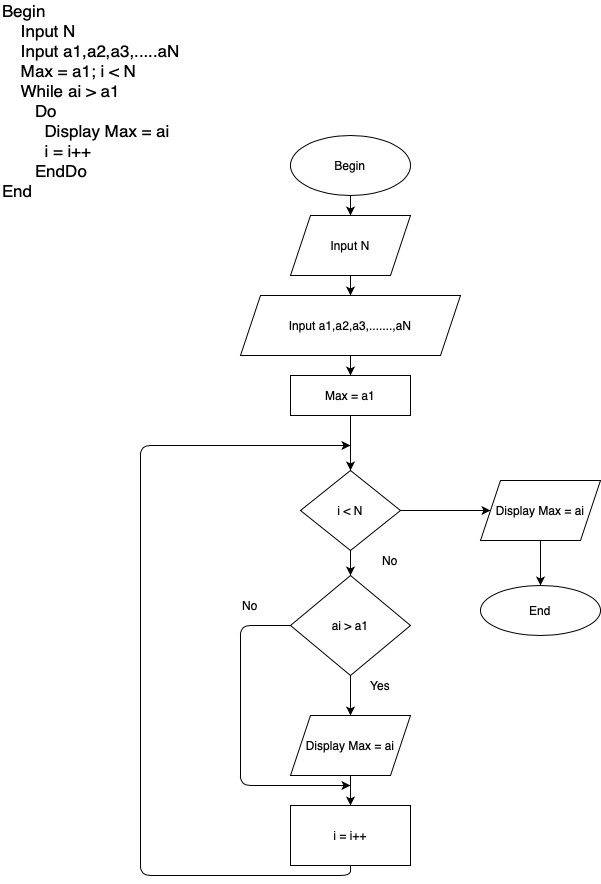

The diagram above was exported from draw.io. Its source (the exported page's mxGraphModel, read from the mxfile embedded in the PNG):
<mxGraphModel dx="786" dy="490" grid="1" gridSize="10" guides="1" tooltips="1" connect="1" arrows="1" fold="1" page="1" pageScale="1" pageWidth="827" pageHeight="1169" math="0" shadow="0">
  <root>
    <mxCell id="0" />
    <mxCell id="1" parent="0" />
    <mxCell id="QaWRKGofzXVGlck7rJNw-1" value="&lt;font style=&quot;font-size: 17px&quot;&gt;Begin&lt;br&gt;&amp;nbsp; &amp;nbsp; Input N&lt;br&gt;&amp;nbsp; &amp;nbsp; Input a1,a2,a3,.....aN&lt;br&gt;&amp;nbsp; &amp;nbsp; Max = a1; i &amp;lt; N&lt;br&gt;&amp;nbsp; &amp;nbsp; While ai &amp;gt; a1&amp;nbsp;&lt;br&gt;&amp;nbsp; &amp;nbsp; &amp;nbsp; &amp;nbsp;Do&lt;br&gt;&amp;nbsp; &amp;nbsp; &amp;nbsp; &amp;nbsp; &amp;nbsp;Display Max = ai&lt;br&gt;&amp;nbsp; &amp;nbsp; &amp;nbsp; &amp;nbsp; &amp;nbsp;i = i++&lt;br&gt;&amp;nbsp; &amp;nbsp; &amp;nbsp; &amp;nbsp;EndDo&lt;br&gt;End&amp;nbsp;&lt;br&gt;&amp;nbsp; &amp;nbsp;&lt;/font&gt;" style="text;html=1;strokeColor=none;fillColor=none;align=left;verticalAlign=middle;whiteSpace=wrap;rounded=0;" vertex="1" parent="1">
      <mxGeometry x="40" y="40" width="280" height="210" as="geometry" />
    </mxCell>
    <mxCell id="QaWRKGofzXVGlck7rJNw-4" style="edgeStyle=orthogonalEdgeStyle;rounded=0;orthogonalLoop=1;jettySize=auto;html=1;entryX=0.5;entryY=0;entryDx=0;entryDy=0;" edge="1" parent="1" source="QaWRKGofzXVGlck7rJNw-2" target="QaWRKGofzXVGlck7rJNw-3">
      <mxGeometry relative="1" as="geometry" />
    </mxCell>
    <mxCell id="QaWRKGofzXVGlck7rJNw-2" value="Begin" style="ellipse;whiteSpace=wrap;html=1;" vertex="1" parent="1">
      <mxGeometry x="330" y="170" width="120" height="60" as="geometry" />
    </mxCell>
    <mxCell id="QaWRKGofzXVGlck7rJNw-6" style="edgeStyle=orthogonalEdgeStyle;rounded=0;orthogonalLoop=1;jettySize=auto;html=1;entryX=0.5;entryY=0;entryDx=0;entryDy=0;" edge="1" parent="1" source="QaWRKGofzXVGlck7rJNw-3" target="QaWRKGofzXVGlck7rJNw-5">
      <mxGeometry relative="1" as="geometry" />
    </mxCell>
    <mxCell id="QaWRKGofzXVGlck7rJNw-3" value="Input N" style="shape=parallelogram;perimeter=parallelogramPerimeter;whiteSpace=wrap;html=1;fixedSize=1;" vertex="1" parent="1">
      <mxGeometry x="330" y="250" width="120" height="60" as="geometry" />
    </mxCell>
    <mxCell id="QaWRKGofzXVGlck7rJNw-9" value="" style="edgeStyle=orthogonalEdgeStyle;rounded=0;orthogonalLoop=1;jettySize=auto;html=1;" edge="1" parent="1" source="QaWRKGofzXVGlck7rJNw-5" target="QaWRKGofzXVGlck7rJNw-7">
      <mxGeometry relative="1" as="geometry" />
    </mxCell>
    <mxCell id="QaWRKGofzXVGlck7rJNw-5" value="Input a1,a2,a3,.......,aN" style="shape=parallelogram;perimeter=parallelogramPerimeter;whiteSpace=wrap;html=1;fixedSize=1;" vertex="1" parent="1">
      <mxGeometry x="280" y="330" width="220" height="60" as="geometry" />
    </mxCell>
    <mxCell id="QaWRKGofzXVGlck7rJNw-12" value="" style="edgeStyle=orthogonalEdgeStyle;rounded=0;orthogonalLoop=1;jettySize=auto;html=1;" edge="1" parent="1" target="QaWRKGofzXVGlck7rJNw-11">
      <mxGeometry relative="1" as="geometry">
        <mxPoint x="390" y="550" as="sourcePoint" />
        <Array as="points">
          <mxPoint x="390" y="560" />
          <mxPoint x="390" y="560" />
        </Array>
      </mxGeometry>
    </mxCell>
    <mxCell id="QaWRKGofzXVGlck7rJNw-19" value="" style="edgeStyle=orthogonalEdgeStyle;rounded=0;orthogonalLoop=1;jettySize=auto;html=1;" edge="1" parent="1" source="QaWRKGofzXVGlck7rJNw-7" target="QaWRKGofzXVGlck7rJNw-18">
      <mxGeometry relative="1" as="geometry" />
    </mxCell>
    <mxCell id="QaWRKGofzXVGlck7rJNw-7" value="Max = a1" style="rounded=0;whiteSpace=wrap;html=1;" vertex="1" parent="1">
      <mxGeometry x="330" y="410" width="120" height="40" as="geometry" />
    </mxCell>
    <mxCell id="QaWRKGofzXVGlck7rJNw-14" value="" style="edgeStyle=orthogonalEdgeStyle;rounded=0;orthogonalLoop=1;jettySize=auto;html=1;" edge="1" parent="1" source="QaWRKGofzXVGlck7rJNw-11" target="QaWRKGofzXVGlck7rJNw-13">
      <mxGeometry relative="1" as="geometry" />
    </mxCell>
    <mxCell id="QaWRKGofzXVGlck7rJNw-11" value="ai &amp;gt; a1" style="rhombus;whiteSpace=wrap;html=1;" vertex="1" parent="1">
      <mxGeometry x="330" y="610" width="120" height="100" as="geometry" />
    </mxCell>
    <mxCell id="QaWRKGofzXVGlck7rJNw-16" value="" style="edgeStyle=orthogonalEdgeStyle;rounded=0;orthogonalLoop=1;jettySize=auto;html=1;" edge="1" parent="1" source="QaWRKGofzXVGlck7rJNw-13" target="QaWRKGofzXVGlck7rJNw-15">
      <mxGeometry relative="1" as="geometry" />
    </mxCell>
    <mxCell id="QaWRKGofzXVGlck7rJNw-13" value="Display Max = ai" style="shape=parallelogram;perimeter=parallelogramPerimeter;whiteSpace=wrap;html=1;fixedSize=1;" vertex="1" parent="1">
      <mxGeometry x="330" y="750" width="120" height="60" as="geometry" />
    </mxCell>
    <mxCell id="QaWRKGofzXVGlck7rJNw-15" value="i = i++" style="rounded=0;whiteSpace=wrap;html=1;" vertex="1" parent="1">
      <mxGeometry x="330" y="840" width="120" height="60" as="geometry" />
    </mxCell>
    <mxCell id="QaWRKGofzXVGlck7rJNw-17" value="" style="endArrow=classic;html=1;exitX=0.5;exitY=1;exitDx=0;exitDy=0;" edge="1" parent="1" source="QaWRKGofzXVGlck7rJNw-15">
      <mxGeometry width="50" height="50" relative="1" as="geometry">
        <mxPoint x="350" y="940" as="sourcePoint" />
        <mxPoint x="390" y="480" as="targetPoint" />
        <Array as="points">
          <mxPoint x="390" y="910" />
          <mxPoint x="180" y="910" />
          <mxPoint x="180" y="480" />
        </Array>
      </mxGeometry>
    </mxCell>
    <mxCell id="QaWRKGofzXVGlck7rJNw-25" value="" style="edgeStyle=orthogonalEdgeStyle;rounded=0;orthogonalLoop=1;jettySize=auto;html=1;" edge="1" parent="1" source="QaWRKGofzXVGlck7rJNw-18" target="QaWRKGofzXVGlck7rJNw-24">
      <mxGeometry relative="1" as="geometry" />
    </mxCell>
    <mxCell id="QaWRKGofzXVGlck7rJNw-18" value="i &amp;lt; N" style="rhombus;whiteSpace=wrap;html=1;" vertex="1" parent="1">
      <mxGeometry x="340" y="505" width="100" height="80" as="geometry" />
    </mxCell>
    <mxCell id="QaWRKGofzXVGlck7rJNw-20" value="" style="endArrow=classic;html=1;exitX=0;exitY=0.5;exitDx=0;exitDy=0;" edge="1" parent="1" source="QaWRKGofzXVGlck7rJNw-11">
      <mxGeometry width="50" height="50" relative="1" as="geometry">
        <mxPoint x="240" y="700" as="sourcePoint" />
        <mxPoint x="390" y="820" as="targetPoint" />
        <Array as="points">
          <mxPoint x="280" y="660" />
          <mxPoint x="280" y="820" />
        </Array>
      </mxGeometry>
    </mxCell>
    <mxCell id="QaWRKGofzXVGlck7rJNw-21" value="No" style="text;html=1;strokeColor=none;fillColor=none;align=center;verticalAlign=middle;whiteSpace=wrap;rounded=0;" vertex="1" parent="1">
      <mxGeometry x="270" y="630" width="40" height="20" as="geometry" />
    </mxCell>
    <mxCell id="QaWRKGofzXVGlck7rJNw-22" value="Yes" style="text;html=1;strokeColor=none;fillColor=none;align=center;verticalAlign=middle;whiteSpace=wrap;rounded=0;" vertex="1" parent="1">
      <mxGeometry x="400" y="710" width="40" height="20" as="geometry" />
    </mxCell>
    <mxCell id="QaWRKGofzXVGlck7rJNw-23" value="No" style="text;html=1;strokeColor=none;fillColor=none;align=center;verticalAlign=middle;whiteSpace=wrap;rounded=0;" vertex="1" parent="1">
      <mxGeometry x="410" y="585" width="40" height="20" as="geometry" />
    </mxCell>
    <mxCell id="QaWRKGofzXVGlck7rJNw-27" value="" style="edgeStyle=orthogonalEdgeStyle;rounded=0;orthogonalLoop=1;jettySize=auto;html=1;" edge="1" parent="1" source="QaWRKGofzXVGlck7rJNw-24" target="QaWRKGofzXVGlck7rJNw-26">
      <mxGeometry relative="1" as="geometry" />
    </mxCell>
    <mxCell id="QaWRKGofzXVGlck7rJNw-24" value="Display Max = ai" style="shape=parallelogram;perimeter=parallelogramPerimeter;whiteSpace=wrap;html=1;fixedSize=1;" vertex="1" parent="1">
      <mxGeometry x="520" y="515" width="120" height="60" as="geometry" />
    </mxCell>
    <mxCell id="QaWRKGofzXVGlck7rJNw-26" value="End" style="ellipse;whiteSpace=wrap;html=1;" vertex="1" parent="1">
      <mxGeometry x="520" y="620" width="120" height="50" as="geometry" />
    </mxCell>
  </root>
</mxGraphModel>